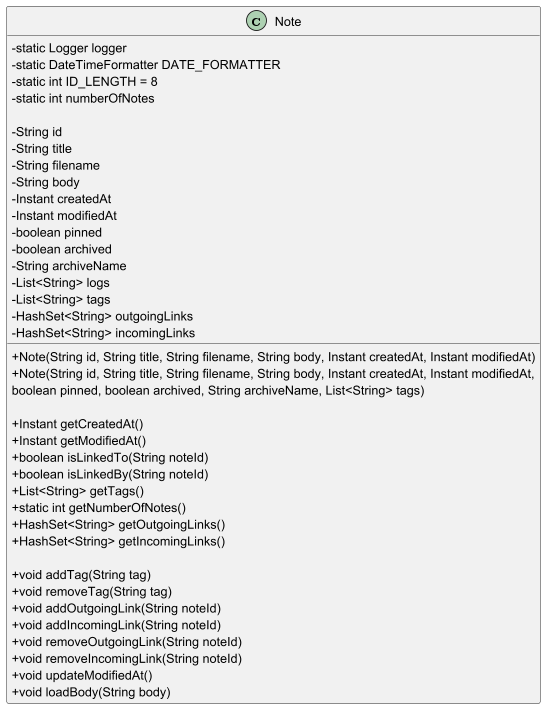

The diagram above was rendered by PlantUML. Its source (embedded in the PNG):
@startuml NoteClass
skinparam classAttributeIconSize 0

class Note {
    - static Logger logger
    - static DateTimeFormatter DATE_FORMATTER
    - static int ID_LENGTH = 8
    - static int numberOfNotes

    - String id
    - String title
    - String filename
    - String body
    - Instant createdAt
    - Instant modifiedAt
    - boolean pinned
    - boolean archived
    - String archiveName
    - List<String> logs
    - List<String> tags
    - HashSet<String> outgoingLinks
    - HashSet<String> incomingLinks

    + Note(String id, String title, String filename, String body, Instant createdAt, Instant modifiedAt)
    + Note(String id, String title, String filename, String body, Instant createdAt, Instant modifiedAt,
           boolean pinned, boolean archived, String archiveName, List<String> tags)

    + Instant getCreatedAt()
    + Instant getModifiedAt()
    + boolean isLinkedTo(String noteId)
    + boolean isLinkedBy(String noteId)
    + List<String> getTags()
    + static int getNumberOfNotes()
    + HashSet<String> getOutgoingLinks()
    + HashSet<String> getIncomingLinks()

    + void addTag(String tag)
    + void removeTag(String tag)
    + void addOutgoingLink(String noteId)
    + void addIncomingLink(String noteId)
    + void removeOutgoingLink(String noteId)
    + void removeIncomingLink(String noteId)
    + void updateModifiedAt()
    + void loadBody(String body)
}
@enduml